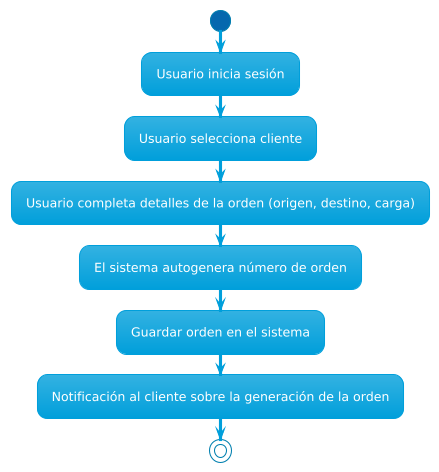

The diagram above was rendered by PlantUML. Its source (embedded in the PNG):
@startuml
!theme bluegray
start
:Usuario inicia sesión;
:Usuario selecciona cliente;
:Usuario completa detalles de la orden (origen, destino, carga);
:El sistema autogenera número de orden;
:Guardar orden en el sistema;
:Notificación al cliente sobre la generación de la orden;
stop
@enduml